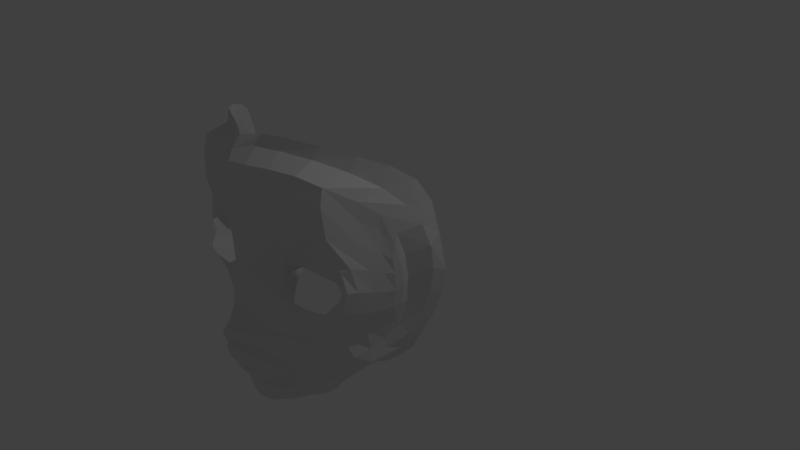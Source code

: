 # Source: animehead.blend  (saved by Blender 2.79.0; exported with 4.5.12 LTS)
import bpy
from mathutils import Matrix  # noqa: F401  (used for matrix-valued properties, if any)

bpy.ops.wm.read_factory_settings(use_empty=True)
scene = bpy.context.scene
scene.name = 'Scene'

# ---- collections
col_collection_1 = bpy.data.collections.new('Collection 1'); scene.collection.children.link(col_collection_1)

# ---- world
world_world = bpy.data.worlds.new('World'); scene.world = world_world
world_world.color = (0.05088, 0.05088, 0.05088)
world_world.use_sun_shadow = False
world_world.sun_shadow_jitter_overblur = 0.0
world_world.cycles.sampling_method = 'MANUAL'

# ---- cameras
cam_camera = bpy.data.cameras.new('Camera')
cam_camera.clip_end = 100.0
cam_camera.lens = 35.0
cam_camera.sensor_width = 32.0
cam_camera.sensor_height = 18.0
cam_camera.ortho_scale = 7.314
cam_camera.dof.focus_distance = 0.0
cam_camera.dof.aperture_fstop = 128.0

# ---- lights
light_lamp = bpy.data.lights.new('Lamp', 'POINT')
light_lamp.transmission_factor = 0.0
light_lamp.cutoff_distance = 30.0
light_lamp.energy = 100.0
light_lamp.shadow_buffer_clip_start = 1.001
light_lamp.shadow_soft_size = 0.1
light_lamp.shadow_maximum_resolution = 0.006
light_lamp.use_absolute_resolution = True

# ---- meshes
me_plane = bpy.data.meshes.new('Plane')
me_plane.from_pydata([(0.7691, -0.1112, 1.559), (0.4494, -0.08206, 1.741), (0.5113, 1.309, 1.826), (0.8234, 1.31, 1.727), (0.8024, 0.7821, 1.671), (0.6254, 0.7217, 1.671), (0.5128, 0.6328, 1.496), (0.4524, 0.5232, 1.374), (0.4733, 0.3818, 1.496), (0.6292, 0.2494, 1.671), (0.9014, 0.2682, 1.671), (1.11, 0.2851, 1.611), (1.203, 0.4412, 1.469), (1.267, 0.5628, 1.346), (1.159, 0.6368, 1.469), (0.9952, 0.7454, 1.611), (0.8077, 0.8653, 1.615), (0.5946, 0.8116, 1.641), (0.4569, 0.6836, 1.616), (0.3992, 0.5195, 1.594), (0.4452, 0.347, 1.629), (0.5965, 0.2119, 1.668), (0.8446, 0.1821, 1.638), (1.068, 0.232, 1.585), (1.209, 0.3828, 1.52), (1.257, 0.559, 1.479), (1.182, 0.7163, 1.514), (1.02, 0.8325, 1.576), (0.8035, 1.03, 1.61), (0.4927, 0.9752, 1.7), (0.3398, 0.7528, 1.726), (0.2804, 0.5222, 1.743), (0.329, 0.2987, 1.749), (0.4692, 0.1003, 1.731), (0.793, 0.05516, 1.612), (1.068, 0.1139, 1.52), (1.244, 0.3211, 1.472), (1.303, 0.564, 1.451), (1.237, 0.7954, 1.472), (1.066, 0.9791, 1.553), (1.102, -0.1023, 1.374), (1.288, 0.2495, 1.343), (1.35, 0.5491, 1.338), (1.3, 0.8449, 1.397), (1.139, 1.189, 1.578), (0.1943, -0.0601, 1.909), (0.1959, 0.08166, 1.888), (0.0, -0.05098, 2.08), (0.0, 0.0732, 1.973), (0.2374, 1.322, 1.956), (0.2208, 1.028, 1.873), (0.0, 1.355, 2.018), (0.0, 1.084, 1.98), (0.1622, 0.802, 1.88), (0.1271, 0.5236, 1.892), (0.1522, 0.2713, 1.89), (0.0, 0.8451, 1.971), (0.0, 0.5384, 1.963), (0.0, 0.2633, 1.96), (0.0, -0.9177, 1.928), (0.1137, -0.9124, 1.912), (0.0, -0.8353, 1.994), (0.1109, -0.8312, 1.986), (0.3363, -0.8589, 1.842), (0.3122, -0.7938, 1.931), (0.4399, -0.796, 1.807), (0.3872, -0.7553, 1.91), (0.4224, -0.7101, 1.91), (0.4587, -0.6334, 1.849), (0.396, -0.6635, 1.945), (0.3679, -0.5591, 1.925), (0.3272, -0.622, 1.999), (0.253, -0.5086, 2.006), (0.2308, -0.5932, 2.058), (0.0, -0.49, 2.102), (0.0, -0.5765, 2.123), (0.1298, -0.4886, 2.069), (0.1193, -0.5796, 2.104), (0.2842, -0.3856, 1.936), (0.0, -0.41, 2.097), (0.1532, -0.3648, 2.027), (0.3666, -0.2417, 1.869), (0.0, -0.1972, 2.233), (0.1892, -0.2049, 2.016), (0.3151, -0.3148, 1.922), (0.1677, -0.286, 2.036), (0.0, -0.3168, 2.187), (0.3902, -0.2, 1.804), (0.1749, -0.1603, 1.988), (0.0, -0.1401, 2.177), (0.2246, -0.8972, 1.88), (0.2165, -0.8188, 1.96), (0.0, -1.197, 1.81), (0.1203, -1.191, 1.796), (0.2401, -1.115, 1.768), (0.0, -1.297, 1.79), (0.1257, -1.291, 1.778), (0.2496, -1.213, 1.754), (0.0, -1.358, 1.719), (0.1317, -1.352, 1.707), (0.2599, -1.273, 1.685), (0.1157, -0.9815, 1.808), (0.2285, -0.9689, 1.772), (0.0, -0.9851, 1.83), (0.7078, -0.243, 1.568), (0.9442, -0.3617, 1.452), (1.149, -0.419, 1.256), (1.016, -0.5393, 1.392), (1.076, -0.6905, 1.2), (0.9723, -0.7307, 1.413), (0.81, -0.8786, 1.007), (0.8312, -0.9925, 1.327), (0.6048, -1.004, 1.077), (0.6022, -1.118, 1.406), (0.2727, -1.177, 1.158), (0.2699, -1.29, 1.49), (0.0, -1.267, 1.196), (0.0, -1.379, 1.527), (0.1376, -1.371, 1.513), (0.1392, -1.258, 1.181), (0.5068, 1.632, 1.818), (0.2349, 1.638, 1.937), (0.0, 1.652, 1.986), (0.5108, 1.842, 1.781), (0.2385, 1.845, 1.891), (0.0, 1.834, 1.944), (0.8116, 1.63, 1.725), (1.09, 1.546, 1.594), (0.8094, 1.833, 1.685), (1.075, 1.749, 1.55), (0.3563, -0.923, 1.726), (0.4938, -0.8526, 1.676), (0.3619, -1.057, 1.731), (0.4802, -0.9856, 1.692), (0.7736, -0.3952, 1.576), (0.8711, -0.5981, 1.493), (0.8665, -0.772, 1.501), (1.248, -0.07596, 1.136), (1.211, -0.3669, 1.051), (1.202, -0.5661, 1.026), (1.306, -0.04218, 0.9646), (1.251, -0.2825, 0.873), (1.243, -0.4283, 0.8309), (1.358, 0.04084, 0.8697), (1.341, -0.04801, 0.7776), (1.33, -0.1167, 0.7084), (1.312, 1.067, 1.258), (1.264, 1.357, 1.257), (1.253, 1.564, 1.255), (1.422, 0.9533, 1.062), (1.396, 1.198, 1.051), (1.391, 1.389, 1.047), (1.49, 0.8766, 0.9683), (1.498, 1.025, 0.9381), (1.494, 1.177, 0.9147), (1.479, 0.4683, 0.9123), (1.497, 0.508, 0.8072), (1.488, 0.5613, 0.7312), (1.377, 0.7848, 1.2), (1.448, 0.7193, 1.049), (1.398, 0.5145, 1.183), (1.444, 0.4766, 1.038), (1.348, 0.229, 1.173), (1.392, 0.2194, 1.016), (1.424, 0.2329, 0.89), (1.432, 0.2287, 0.7757), (1.42, 0.2297, 0.6892), (1.522, 0.7827, 0.8632), (1.518, 0.8872, 0.8115), (1.499, 0.697, 0.9398), (0.4472, -0.4615, 1.799), (0.5879, -0.3174, 1.694), (0.4987, -0.3957, 1.768), (0.5085, -0.7194, 1.79), (0.58, -0.9079, 1.658), (0.5858, -0.7391, 1.654), (0.6064, -0.5944, 1.67), (0.7681, -0.8183, 1.565), (0.7697, -0.6651, 1.554), (0.6516, -0.4982, 1.656), (0.2754, -0.4477, 1.928), (0.1412, -0.4267, 2.009), (0.0, -0.4393, 2.055), (0.412, -0.5122, 1.823), (0.6675, -0.8549, 1.618), (0.5286, -0.606, 1.725), (0.0, -0.7627, 1.998), (0.108, -0.7609, 2.001), (0.2084, -0.7549, 1.982), (0.2078, -0.6595, 1.201), (0.1095, -0.6484, 1.246), (0.0, -0.6509, 1.301), (0.0, -0.7094, 1.982), (0.1064, -0.7091, 1.992), (0.2033, -0.7083, 1.976), (0.0, -0.6987, 1.461), (0.1073, -0.697, 1.446), (0.204, -0.701, 1.42), (0.215, -0.6582, 2.052), (0.0, -0.6484, 2.087), (0.112, -0.6514, 2.083), (0.2067, -0.6905, 2.019), (0.0, -0.6878, 2.037), (0.1083, -0.6887, 2.042), (0.2058, -0.6501, 1.439), (0.0, -0.6356, 1.486), (0.1083, -0.6384, 1.469), (0.6437, -0.7299, 1.614), (0.2927, -0.7442, 1.958), (0.2805, -0.7073, 1.951), (0.3516, -0.7279, 1.944), (0.3306, -0.7049, 1.937), (0.3749, -0.7084, 1.947), (0.3493, -0.7014, 1.938), (0.2995, -0.671, 2.008), (0.2841, -0.6938, 1.983), (0.3556, -0.6886, 1.97), (0.3328, -0.6976, 1.954), (0.2795, -0.6756, 1.399), (0.324, -0.6953, 1.373), (0.2775, -0.7142, 1.385), (0.3227, -0.7164, 1.365), (0.3394, -0.7083, 1.363), (0.2806, -0.6875, 1.154), (0.3238, -0.704, 1.129), (0.3394, -0.7076, 1.122), (0.9261, -0.8638, 1.46), (0.8743, -0.9713, 1.309), (0.8601, -0.8714, 1.063), (0.9773, -0.7865, 1.225), (0.7672, -1.028, 1.353), (0.6899, -1.06, 1.379), (0.6916, -0.946, 1.053), (0.7675, -0.9145, 1.029), (0.5035, -1.177, 1.434), (0.3927, -1.236, 1.463), (0.3959, -1.122, 1.132), (0.5066, -1.063, 1.104), (0.37, -1.16, 1.722), (0.3812, -1.22, 1.656), (0.4831, -1.098, 1.688), (0.4927, -1.161, 1.624), (0.5844, -1.034, 1.654), (0.5929, -1.102, 1.593), (0.6766, -0.9757, 1.616), (0.6834, -1.043, 1.56), (0.7668, -0.9402, 1.572), (0.7662, -1.009, 1.525), (0.8513, -0.8974, 1.519), (0.8934, -0.9455, 1.45), (0.921, -0.8802, 1.26), (0.8385, -0.9708, 1.486), (1.144, -0.6407, 0.7488), (0.7668, -0.8913, 0.7606), (0.5193, -1.01, 0.803), (0.1561, -1.164, 0.854), (0.0, -1.241, 0.8778), (0.06369, -1.234, 0.8715), (0.4334, 1.978, 1.599), (0.1803, 2.0, 1.707), (0.0, 1.956, 1.89), (0.7836, 1.933, 1.435), (1.097, 1.82, 1.206), (1.269, -0.5089, 0.6449), (1.359, -0.2892, 0.5944), (1.459, -0.01322, 0.4897), (1.336, 1.648, 0.9556), (1.512, 1.458, 0.7826), (1.628, 1.234, 0.6633), (1.636, 0.6407, 0.4913), (1.56, 0.3116, 0.4592), (1.666, 0.9556, 0.5651), (0.8423, -0.8476, 0.7718), (1.025, -0.7503, 0.7755), (0.6122, -0.9639, 0.7865), (0.6935, -0.9284, 0.7711), (0.2948, -1.113, 0.8372), (0.4139, -1.061, 0.82), (0.9276, -0.8266, 0.768), (1.144, -0.7262, 0.5492), (0.7668, -0.9768, 0.561), (0.5193, -1.095, 0.6034), (0.1561, -1.25, 0.6545), (0.0, -1.327, 0.6783), (0.06369, -1.32, 0.6719), (0.5185, 2.12, 1.53), (0.2299, 2.13, 1.662), (0.0, 2.095, 1.778), (0.848, 2.072, 1.358), (1.139, 1.989, 1.122), (1.269, -0.5944, 0.4454), (1.359, -0.3747, 0.3949), (1.459, -0.09873, 0.2902), (1.359, 1.876, 0.8606), (1.528, 1.722, 0.6574), (1.634, 1.479, 0.5375), (1.636, 0.5552, 0.2918), (1.56, 0.2261, 0.2597), (1.661, 1.083, 0.44), (0.8423, -0.9331, 0.5723), (1.025, -0.8358, 0.576), (0.6122, -1.049, 0.587), (0.6935, -1.014, 0.5715), (0.2948, -1.198, 0.6377), (0.4139, -1.146, 0.6204), (0.9276, -0.9121, 0.5684)], [], [(39, 38, 43, 44), (4, 15, 27, 16), (6, 5, 17, 18), (13, 12, 24, 25), (10, 9, 21, 22), (7, 6, 18, 19), (14, 13, 25, 26), (11, 10, 22, 23), (8, 7, 19, 20), (15, 14, 26, 27), (5, 4, 16, 17), (12, 11, 23, 24), (9, 8, 20, 21), (23, 22, 34, 35), (20, 19, 31, 32), (27, 26, 38, 39), (17, 16, 28, 29), (24, 23, 35, 36), (21, 20, 32, 33), (16, 27, 39, 28), (18, 17, 29, 30), (25, 24, 36, 37), (22, 21, 33, 34), (19, 18, 30, 31), (26, 25, 37, 38), (37, 36, 41, 42), (35, 34, 0, 40), (28, 39, 44, 3), (29, 28, 3, 2), (38, 37, 42, 43), (36, 35, 40, 41), (34, 33, 1, 0), (1, 33, 46, 45), (45, 46, 48, 47), (29, 2, 49, 50), (50, 49, 51, 52), (32, 31, 54, 55), (31, 30, 53, 54), (55, 54, 57, 58), (54, 53, 56, 57), (53, 30, 29, 50), (56, 53, 50, 52), (46, 33, 32, 55), (48, 46, 55, 58), (59, 60, 62, 61), (91, 90, 63, 64), (64, 63, 65, 66), (69, 68, 70, 71), (71, 70, 72, 73), (77, 76, 74, 75), (73, 72, 76, 77), (181, 180, 78, 80), (182, 181, 80, 79), (85, 84, 81, 83), (86, 85, 83, 82), (88, 87, 1, 45), (89, 88, 45, 47), (79, 80, 85, 86), (80, 78, 84, 85), (82, 83, 88, 89), (83, 81, 87, 88), (62, 60, 90, 91), (102, 101, 93, 94), (101, 103, 92, 93), (94, 93, 96, 97), (93, 92, 95, 96), (97, 96, 99, 100), (96, 95, 98, 99), (60, 59, 103, 101), (90, 60, 101, 102), (0, 1, 87, 104), (40, 0, 104, 105), (134, 179, 178, 135), (106, 107, 109, 108), (228, 227, 111, 110), (232, 231, 113, 112), (236, 235, 115, 114), (119, 118, 117, 116), (114, 115, 118, 119), (99, 98, 117, 118), (100, 99, 118, 115), (40, 105, 107, 106), (51, 49, 121, 122), (122, 121, 124, 125), (121, 120, 123, 124), (49, 2, 120, 121), (126, 120, 2, 3), (123, 120, 126, 128), (129, 128, 126, 127), (63, 90, 102, 130), (65, 63, 130, 131), (132, 130, 102, 94), (131, 130, 132, 133), (178, 177, 136, 135), (207, 178, 179, 176), (135, 136, 109, 107), (127, 126, 3, 44), (106, 108, 139, 138), (134, 135, 107, 105), (138, 139, 142, 141), (40, 106, 138, 137), (141, 142, 145, 144), (137, 138, 141, 140), (129, 127, 147, 148), (140, 141, 144, 143), (148, 147, 150, 151), (127, 44, 146, 147), (151, 150, 153, 154), (147, 146, 149, 150), (168, 167, 156, 157), (150, 149, 152, 153), (167, 169, 155, 156), (165, 166, 157, 156), (149, 146, 158, 159), (159, 158, 160, 161), (161, 160, 162, 163), (137, 140, 163, 162), (41, 40, 137, 162), (42, 41, 162, 160), (43, 42, 160, 158), (44, 43, 158, 146), (144, 145, 166, 165), (165, 156, 155, 164), (144, 165, 164, 143), (154, 153, 167, 168), (169, 152, 149, 159), (155, 169, 159, 161), (164, 155, 161, 163), (143, 164, 163, 140), (84, 78, 170, 172), (81, 84, 172, 171), (180, 72, 70, 183), (179, 134, 171, 172), (131, 133, 174, 175), (104, 87, 81, 171), (104, 171, 134, 105), (176, 179, 172, 170), (185, 176, 170, 183), (65, 173, 67, 66), (78, 180, 183, 170), (74, 76, 181, 182), (76, 72, 180, 181), (183, 70, 68, 185), (175, 173, 65, 131), (69, 67, 173, 68), (62, 91, 188, 187), (61, 62, 187, 186), (196, 197, 189, 190), (188, 194, 193, 187), (195, 196, 190, 191), (193, 194, 197, 196), (192, 193, 196, 195), (77, 75, 199, 200), (73, 77, 200, 198), (200, 199, 202, 203), (198, 200, 203, 201), (203, 202, 205, 206), (201, 203, 206, 204), (68, 173, 175, 185), (185, 175, 207, 176), (187, 193, 192, 186), (189, 204, 206, 190), (191, 190, 206, 205), (194, 188, 208, 209), (209, 208, 210, 211), (211, 210, 212, 213), (66, 67, 212, 210), (64, 66, 210, 208), (91, 64, 208, 188), (198, 201, 215, 214), (214, 215, 217, 216), (212, 216, 217, 213), (216, 212, 67, 69), (214, 216, 69, 71), (198, 214, 71, 73), (218, 215, 201, 204), (217, 215, 218, 219), (197, 194, 209, 220), (221, 220, 209, 211), (222, 221, 211, 213), (213, 217, 219, 222), (220, 221, 224, 223), (219, 218, 223, 224), (223, 218, 204, 189), (189, 197, 220, 223), (221, 222, 225, 224), (225, 222, 219, 224), (174, 184, 207, 175), (178, 207, 184, 177), (153, 152, 169, 167), (108, 109, 226, 229), (250, 249, 227, 228), (110, 111, 230, 233), (233, 230, 231, 232), (112, 113, 234, 237), (237, 234, 235, 236), (97, 100, 239, 238), (238, 239, 241, 240), (132, 94, 97, 238), (133, 132, 238, 240), (239, 100, 115, 235), (241, 239, 235, 234), (240, 241, 243, 242), (242, 243, 245, 244), (244, 245, 247, 246), (174, 133, 240, 242), (184, 174, 242, 244), (177, 184, 244, 246), (243, 241, 234, 113), (245, 243, 113, 231), (247, 245, 231, 230), (136, 248, 226, 109), (246, 248, 136, 177), (249, 251, 111, 227), (226, 248, 251, 249), (229, 226, 249, 250), (247, 230, 111, 251), (246, 247, 251, 248), (168, 157, 269, 271), (125, 124, 259, 260), (236, 114, 255, 276), (129, 148, 266, 262), (237, 236, 276, 277), (151, 154, 268, 267), (128, 129, 262, 261), (112, 237, 277, 254), (232, 112, 254, 274), (157, 166, 270, 269), (139, 108, 252, 263), (233, 232, 274, 275), (108, 229, 273, 252), (228, 110, 253, 272), (145, 142, 264, 265), (229, 250, 278, 273), (166, 145, 265, 270), (114, 119, 257, 255), (250, 228, 272, 278), (148, 151, 267, 266), (154, 168, 271, 268), (123, 128, 261, 258), (110, 233, 275, 253), (124, 123, 258, 259), (142, 139, 263, 264), (119, 116, 256, 257), (262, 266, 293, 289), (259, 258, 285, 286), (273, 278, 305, 300), (266, 267, 294, 293), (260, 259, 286, 287), (274, 254, 281, 301), (267, 268, 295, 294), (258, 261, 288, 285), (275, 274, 301, 302), (252, 273, 300, 279), (268, 271, 298, 295), (261, 262, 289, 288), (276, 255, 282, 303), (253, 275, 302, 280), (269, 270, 297, 296), (263, 252, 279, 290), (277, 276, 303, 304), (254, 277, 304, 281), (270, 265, 292, 297), (264, 263, 290, 291), (278, 272, 299, 305), (255, 257, 284, 282), (271, 269, 296, 298), (265, 264, 291, 292), (257, 256, 283, 284), (272, 253, 280, 299)])
me_plane.use_remesh_preserve_volume = False
me_plane.use_remesh_preserve_attributes = False
me_plane.use_mirror_vertex_groups = False
me_plane.update()

# ---- objects
ob_plane = bpy.data.objects.new('Plane', me_plane)
ob_lamp = bpy.data.objects.new('Lamp', light_lamp)
ob_camera = bpy.data.objects.new('Camera', cam_camera)

# ---- transforms, parenting, visibility, modifiers, constraints
ob_plane.location = (0.0, 0.0, 0.0)
ob_plane.rotation_euler = (1.571, -0.0, 0.0)
ob_plane.lineart.crease_threshold = 0.0
_m = ob_plane.modifiers.new('Mirror', 'MIRROR')
_m.use_clip = True
ob_lamp.location = (4.076, 1.005, 5.904)
ob_lamp.rotation_euler = (0.6503, 0.05522, 1.866)
ob_lamp.lock_rotations_4d = False
ob_lamp.empty_display_type = 'ARROWS'
ob_lamp.color = (0.0, 0.0, 0.0, 0.0)
ob_lamp.lineart.crease_threshold = 0.0
ob_camera.location = (7.481, -6.508, 5.344)
ob_camera.rotation_euler = (1.109, 0.0, 0.8149)
ob_camera.lock_rotations_4d = False
ob_camera.empty_display_type = 'ARROWS'
ob_camera.color = (0.0, 0.0, 0.0, 0.0)
ob_camera.display_type = 'WIRE'
ob_camera.lineart.crease_threshold = 0.0

# ---- collection membership
col_collection_1.objects.link(ob_plane)
col_collection_1.objects.link(ob_lamp)
col_collection_1.objects.link(ob_camera)

# ---- scene / render settings (as saved in the file)
scene.camera = ob_camera
scene.frame_start = 1; scene.frame_end = 250; scene.frame_set(1)
scene.render.engine = 'BLENDER_EEVEE_NEXT'
scene.render.resolution_percentage = 50
scene.render.dither_intensity = 0.0
scene.cycles.use_denoising = False
scene.cycles.samples = 128
scene.cycles.sampling_pattern = 'TABULATED_SOBOL'
scene.cycles.use_adaptive_sampling = False
scene.cycles.use_light_tree = False
scene.cycles.blur_glossy = 0.0
scene.cycles.sample_clamp_indirect = 0.0
scene.view_settings.view_transform = 'Standard'
bpy.context.view_layer.update()
